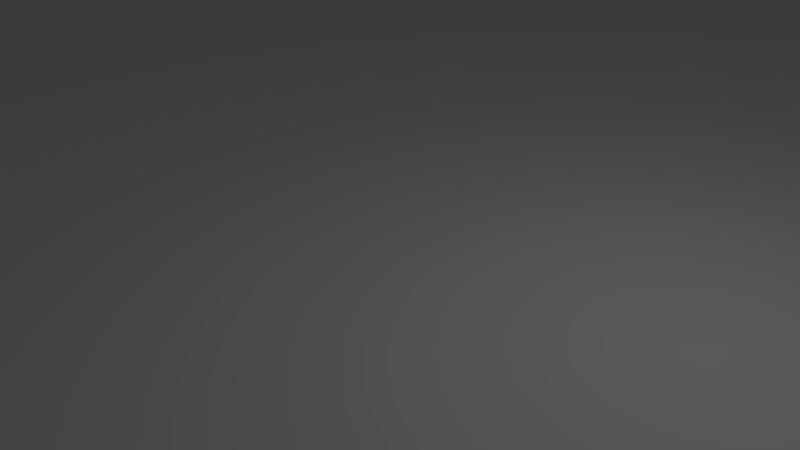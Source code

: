 # Source: plane.blend  (saved by Blender 2.76.0; exported with 4.5.12 LTS)
import bpy
from mathutils import Matrix  # noqa: F401  (used for matrix-valued properties, if any)

bpy.ops.wm.read_factory_settings(use_empty=True)
scene = bpy.context.scene
scene.name = 'Scene'

# ---- collections
col_collection_1 = bpy.data.collections.new('Collection 1'); scene.collection.children.link(col_collection_1)

# ---- world
world_world = bpy.data.worlds.new('World'); scene.world = world_world
world_world.color = (0.05088, 0.05088, 0.05088)
world_world.use_sun_shadow = False
world_world.sun_shadow_jitter_overblur = 0.0
world_world.cycles.sampling_method = 'MANUAL'
world_world.cycles.sample_map_resolution = 256

# ---- cameras
cam_camera = bpy.data.cameras.new('Camera')
cam_camera.clip_end = 100.0
cam_camera.lens = 35.0
cam_camera.sensor_width = 32.0
cam_camera.sensor_height = 18.0
cam_camera.ortho_scale = 7.314
cam_camera.dof.focus_distance = 0.0
cam_camera.dof.aperture_fstop = 128.0

# ---- lights
light_lamp = bpy.data.lights.new('Lamp', 'POINT')
light_lamp.transmission_factor = 0.0
light_lamp.cutoff_distance = 30.0
light_lamp.energy = 100.0
light_lamp.shadow_buffer_clip_start = 1.001
light_lamp.shadow_soft_size = 0.1
light_lamp.shadow_maximum_resolution = 0.006
light_lamp.use_absolute_resolution = True
light_lamp.cycles.use_multiple_importance_sampling = False

# ---- meshes
me_plane = bpy.data.meshes.new('Plane')
me_plane.from_pydata([(-1.0, -1.0, 0.0), (1.0, -1.0, 0.0), (-1.0, 1.0, 0.0), (1.0, 1.0, 0.0)], [], [(0, 1, 3, 2)])
me_plane.use_remesh_preserve_volume = False
me_plane.use_remesh_preserve_attributes = False
me_plane.use_mirror_vertex_groups = False
me_plane.update()

# ---- objects
ob_plane = bpy.data.objects.new('Plane', me_plane)
ob_lamp = bpy.data.objects.new('Lamp', light_lamp)
ob_camera = bpy.data.objects.new('Camera', cam_camera)

# ---- transforms, parenting, visibility, modifiers, constraints
ob_plane.location = (0.0, 0.0, 0.0)
ob_plane.scale = (20.0, 20.0, 20.0)
ob_plane.lineart.crease_threshold = 0.0
ob_lamp.location = (4.076, 1.005, 5.904)
ob_lamp.rotation_euler = (0.6503, 0.05522, 1.866)
ob_lamp.lock_rotations_4d = False
ob_lamp.empty_display_type = 'ARROWS'
ob_lamp.color = (0.0, 0.0, 0.0, 0.0)
ob_lamp.lineart.crease_threshold = 0.0
ob_camera.location = (7.481, -6.508, 5.344)
ob_camera.rotation_euler = (1.109, 0.01082, 0.8149)
ob_camera.lock_rotations_4d = False
ob_camera.empty_display_type = 'ARROWS'
ob_camera.color = (0.0, 0.0, 0.0, 0.0)
ob_camera.display_type = 'WIRE'
ob_camera.lineart.crease_threshold = 0.0

# ---- collection membership
col_collection_1.objects.link(ob_plane)
col_collection_1.objects.link(ob_lamp)
col_collection_1.objects.link(ob_camera)

# ---- scene / render settings (as saved in the file)
scene.camera = ob_camera
scene.frame_start = 1; scene.frame_end = 250; scene.frame_set(1)
scene.render.engine = 'BLENDER_EEVEE_NEXT'
scene.render.resolution_percentage = 50
scene.render.dither_intensity = 0.0
scene.cycles.use_denoising = False
scene.cycles.samples = 10
scene.cycles.sampling_pattern = 'TABULATED_SOBOL'
scene.cycles.light_sampling_threshold = 0.0
scene.cycles.use_adaptive_sampling = False
scene.cycles.use_light_tree = False
scene.cycles.blur_glossy = 0.0
scene.cycles.pixel_filter_type = 'GAUSSIAN'
scene.cycles.sample_clamp_indirect = 0.0
scene.view_settings.view_transform = 'Standard'
bpy.context.view_layer.update()
